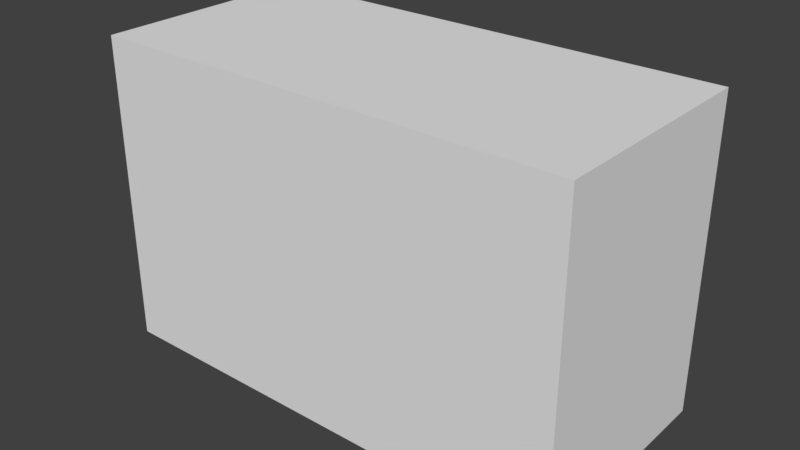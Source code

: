 # Source: Square_Windows_1_Cutout.blend  (saved by Blender 2.79.0; exported with 4.5.12 LTS)
import bpy
from mathutils import Matrix  # noqa: F401  (used for matrix-valued properties, if any)

bpy.ops.wm.read_factory_settings(use_empty=True)
scene = bpy.context.scene
scene.name = 'Scene'

# ---- collections
col_collection_1 = bpy.data.collections.new('Collection 1'); scene.collection.children.link(col_collection_1)

# ---- world
world_world = bpy.data.worlds.new('World'); scene.world = world_world
world_world.color = (0.05088, 0.05088, 0.05088)
world_world.use_sun_shadow = False
world_world.sun_shadow_jitter_overblur = 0.0
world_world.cycles.sampling_method = 'MANUAL'

# ---- meshes
me_cube_029 = bpy.data.meshes.new('Cube.029')
me_cube_029.from_pydata([(-2.125, -1.0, -1.0), (-2.125, -1.0, 1.75), (-2.125, 1.0, -1.0), (-2.125, 1.0, 1.75), (2.125, -1.0, -1.0), (2.125, -1.0, 1.75), (2.125, 1.0, -1.0), (2.125, 1.0, 1.75)], [], [(0, 1, 3, 2), (2, 3, 7, 6), (6, 7, 5, 4), (4, 5, 1, 0), (2, 6, 4, 0), (7, 3, 1, 5)])
me_cube_029.use_remesh_preserve_volume = False
me_cube_029.use_remesh_preserve_attributes = False
me_cube_029.use_mirror_vertex_groups = False
me_cube_029.update()

# ---- objects
ob_cube = bpy.data.objects.new('Cube', me_cube_029)

# ---- transforms, parenting, visibility, modifiers, constraints
ob_cube.location = (0.0, 0.0, 1.125)
ob_cube.lineart.crease_threshold = 0.0

# ---- collection membership
col_collection_1.objects.link(ob_cube)

# ---- scene / render settings (as saved in the file)
scene.frame_start = 1; scene.frame_end = 250; scene.frame_set(1)
scene.render.engine = 'CYCLES'
scene.render.resolution_percentage = 50
scene.render.dither_intensity = 0.0
scene.cycles.use_denoising = False
scene.cycles.samples = 128
scene.cycles.sampling_pattern = 'TABULATED_SOBOL'
scene.cycles.use_adaptive_sampling = False
scene.cycles.use_light_tree = False
scene.cycles.blur_glossy = 0.0
scene.cycles.sample_clamp_indirect = 0.0
scene.view_settings.view_transform = 'Standard'
bpy.context.view_layer.update()

# ---- added for rendering (the .blend has no active camera and no usable light): camera, sun
cam_auto = bpy.data.cameras.new('AutoCamera')
cam_auto.lens = 50.0
cam_auto.sensor_width = 36.0
cam_auto.clip_end = 1000.0
ob_auto_camera = bpy.data.objects.new('AutoCamera', cam_auto)
scene.collection.objects.link(ob_auto_camera)
ob_auto_camera.location = (5.03589, -6.04307, 5.52871)
ob_auto_camera.rotation_euler = (1.09748, -7.21219e-08, 0.694738)
scene.camera = ob_auto_camera
light_auto_sun = bpy.data.lights.new('AutoSun', 'SUN')
light_auto_sun.energy = 3.0
light_auto_sun.angle = 0.0523599
ob_auto_sun = bpy.data.objects.new('AutoSun', light_auto_sun)
scene.collection.objects.link(ob_auto_sun)
ob_auto_sun.rotation_euler = (0.872665, 0.174533, 0.523599)
bpy.context.view_layer.update()
